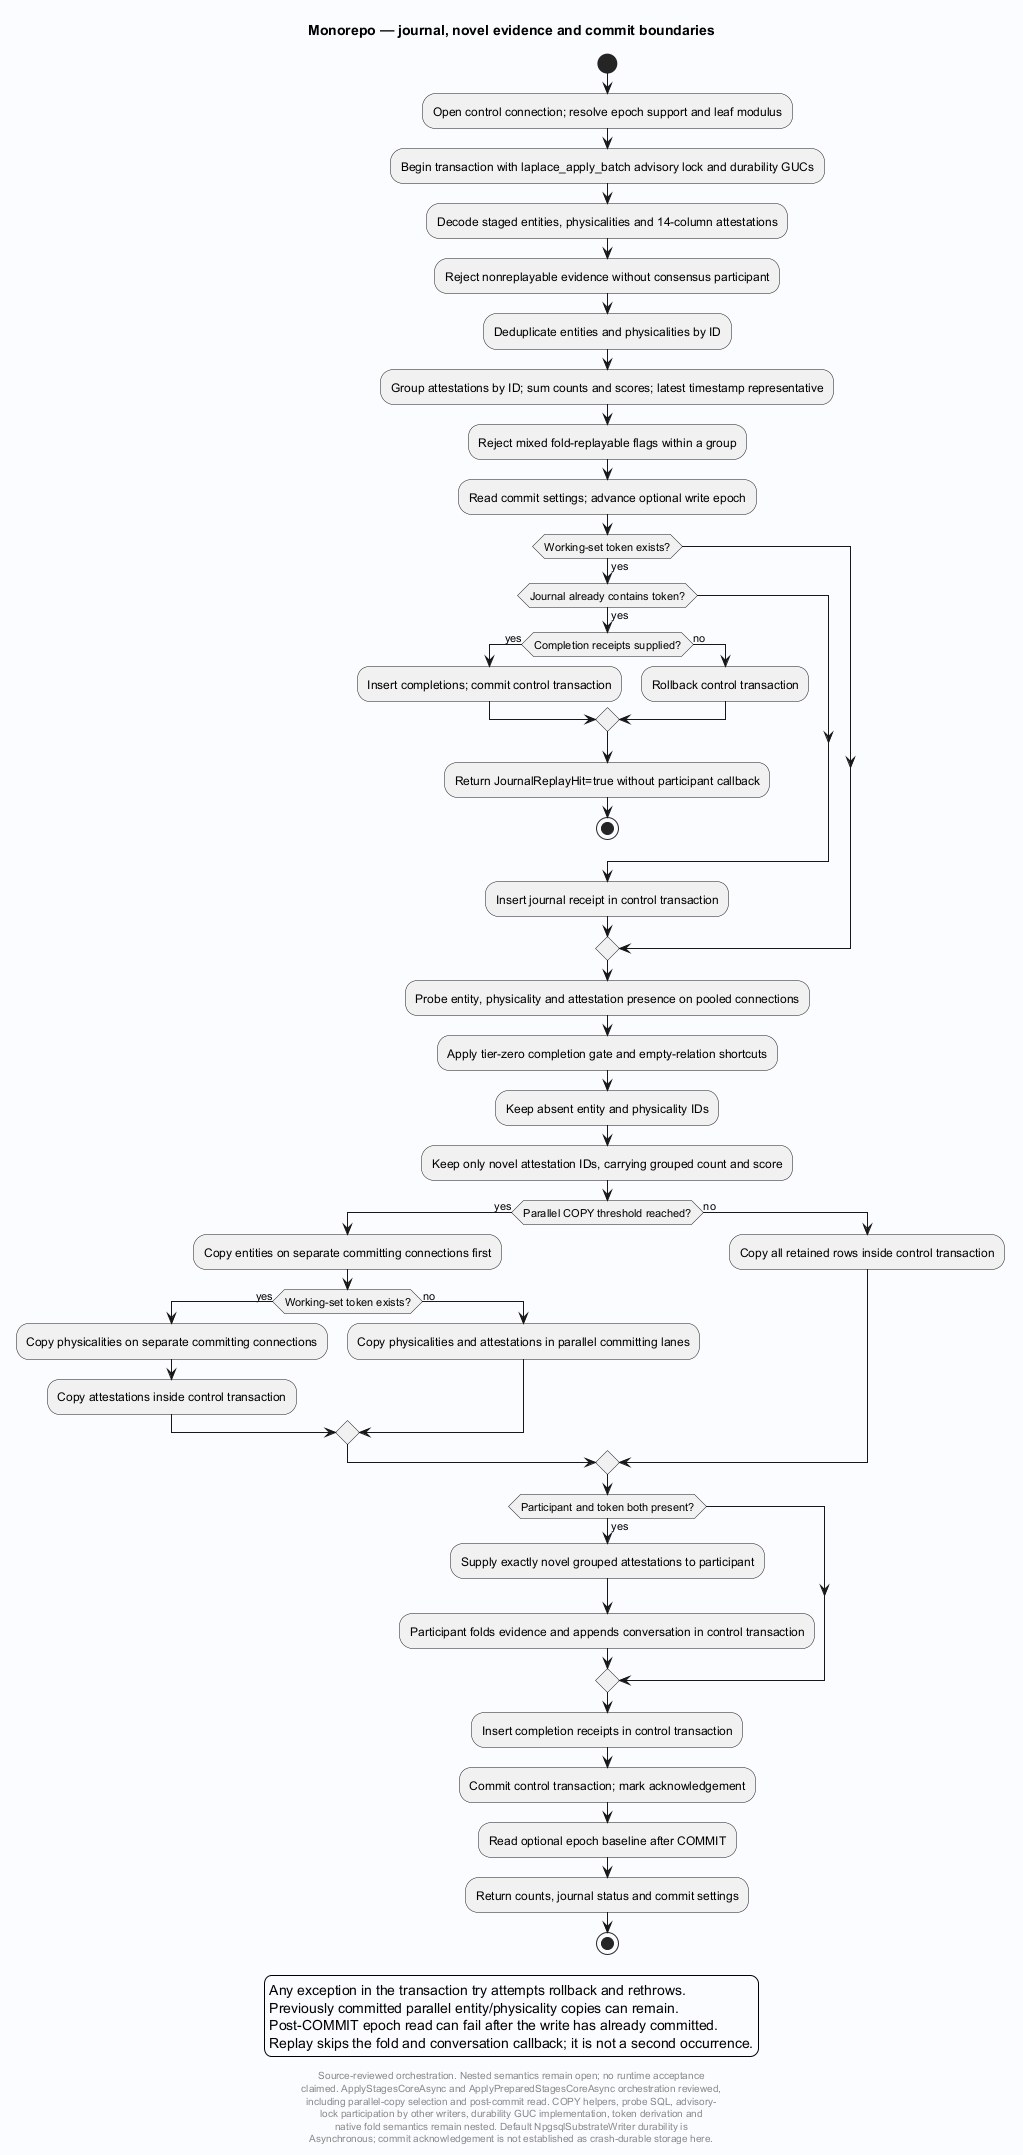

The diagram above was rendered by PlantUML. Its source (embedded in the PNG):
@startuml
' Evidence: Laplace/app/Laplace.Substrate/Crud/Npgsql/NpgsqlSubstrateWriter.cs SHA256 0eebe19d7ffb21af3adc0a214394e62266be0cb68bf2b50a9802d5bd02f7cef0
' Evidence: Laplace/app/Laplace.Substrate/Crud/Npgsql/NpgsqlPhysicalityStaging.cs SHA256 cd442918d2f7740aa3782a813741e980499dc1451143e8af3b0c7955c0484229
' Evidence: Laplace/app/Laplace.Substrate/Crud/Npgsql/NpgsqlWorkingSetApply.cs SHA256 24619054a24579a04b8062c2f88151c80c4cb7d9422c810f0211609584478515
skinparam backgroundColor #FAFCFF
skinparam shadowing false
skinparam defaultFontName SansSerif
title Monorepo — journal, novel evidence and commit boundaries
start
:Open control connection; resolve epoch support and leaf modulus;
:Begin transaction with laplace_apply_batch advisory lock and durability GUCs;
:Decode staged entities, physicalities and 14-column attestations;
:Reject nonreplayable evidence without consensus participant;
:Deduplicate entities and physicalities by ID;
:Group attestations by ID; sum counts and scores; latest timestamp representative;
:Reject mixed fold-replayable flags within a group;
:Read commit settings; advance optional write epoch;
if (Working-set token exists?) then (yes)
 if (Journal already contains token?) then (yes)
  if (Completion receipts supplied?) then (yes)
   :Insert completions; commit control transaction;
  else (no)
   :Rollback control transaction;
  endif
  :Return JournalReplayHit=true without participant callback;
  stop
 endif
 :Insert journal receipt in control transaction;
endif
:Probe entity, physicality and attestation presence on pooled connections;
:Apply tier-zero completion gate and empty-relation shortcuts;
:Keep absent entity and physicality IDs;
:Keep only novel attestation IDs, carrying grouped count and score;
if (Parallel COPY threshold reached?) then (yes)
 :Copy entities on separate committing connections first;
 if (Working-set token exists?) then (yes)
  :Copy physicalities on separate committing connections;
  :Copy attestations inside control transaction;
 else (no)
  :Copy physicalities and attestations in parallel committing lanes;
 endif
else (no)
 :Copy all retained rows inside control transaction;
endif
if (Participant and token both present?) then (yes)
 :Supply exactly novel grouped attestations to participant;
 :Participant folds evidence and appends conversation in control transaction;
endif
:Insert completion receipts in control transaction;
:Commit control transaction; mark acknowledgement;
:Read optional epoch baseline after COMMIT;
:Return counts, journal status and commit settings;
stop
legend bottom
Any exception in the transaction try attempts rollback and rethrows.
Previously committed parallel entity/physicality copies can remain.
Post-COMMIT epoch read can fail after the write has already committed.
Replay skips the fold and conversation callback; it is not a second occurrence.
endlegend
footer
Source-reviewed orchestration. Nested semantics remain open; no runtime acceptance
claimed. ApplyStagesCoreAsync and ApplyPreparedStagesCoreAsync orchestration reviewed,
including parallel-copy selection and post-commit read. COPY helpers, probe SQL, advisory-
lock participation by other writers, durability GUC implementation, token derivation and
native fold semantics remain nested. Default NpgsqlSubstrateWriter durability is
Asynchronous; commit acknowledgement is not established as crash-durable storage here.
end footer

@enduml